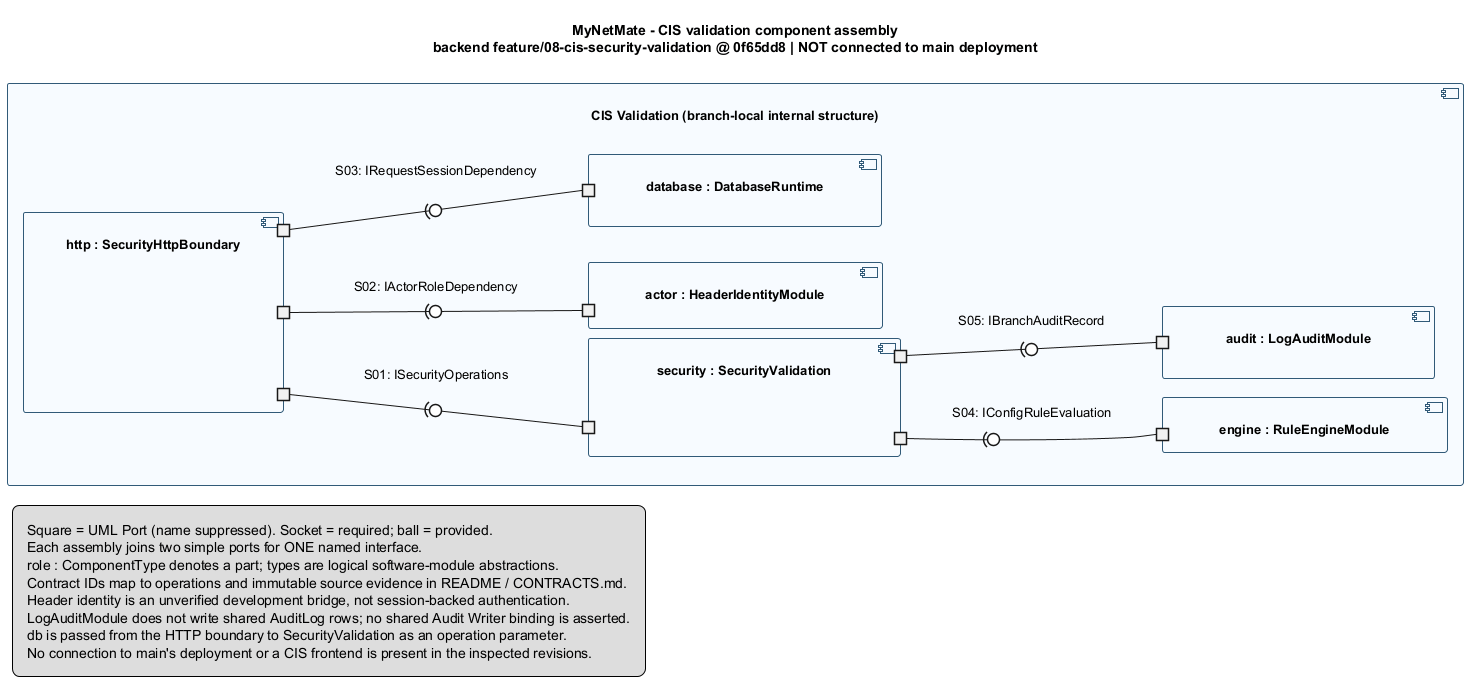

The diagram above was rendered by PlantUML. Its source (embedded in the PNG):
@startuml
title MyNetMate - CIS validation component assembly\nbackend feature/08-cis-security-validation @ 0f65dd8 | NOT connected to main deployment
left to right direction
skinparam componentStyle uml2
skinparam shadowing false
skinparam defaultFontName SansSerif
skinparam defaultFontSize 13
skinparam nodesep 35
skinparam ranksep 55
skinparam padding 10
skinparam componentBackgroundColor #F7FBFF
skinparam componentBorderColor #315A78
skinparam noteBackgroundColor #FFFBEA
component "CIS Validation (branch-local internal structure)" as CISSystem {
 component "http : SecurityHttpBoundary" as HTTP {
  portout " " as R_S01
  portout " " as R_S02
  portout " " as R_S03
 }
 component "security : SecurityValidation" as Security {
  portout " " as R_S04
  portout " " as R_S05
  portin " " as P_S01
 }
 component "engine : RuleEngineModule" as Engine {
  portin " " as P_S04
 }
 component "actor : HeaderIdentityModule" as Actor {
  portin " " as P_S02
 }
 component "audit : LogAuditModule" as Audit {
  portin " " as P_S05
 }
 component "database : DatabaseRuntime" as Database {
  portin " " as P_S03
 }
 R_S01 -(0- P_S01 : S01: ISecurityOperations
 R_S02 -(0- P_S02 : S02: IActorRoleDependency
 R_S03 -(0- P_S03 : S03: IRequestSessionDependency
 R_S04 -(0- P_S04 : S04: IConfigRuleEvaluation
 R_S05 -(0- P_S05 : S05: IBranchAuditRecord
}
legend bottom left
 Square = UML Port (name suppressed). Socket = required; ball = provided.
 Each assembly joins two simple ports for ONE named interface.
 role : ComponentType denotes a part; types are logical software-module abstractions.
 Contract IDs map to operations and immutable source evidence in README / CONTRACTS.md.
 Header identity is an unverified development bridge, not session-backed authentication.
 LogAuditModule does not write shared AuditLog rows; no shared Audit Writer binding is asserted.
 db is passed from the HTTP boundary to SecurityValidation as an operation parameter.
 No connection to main's deployment or a CIS frontend is present in the inspected revisions.
endlegend
@enduml